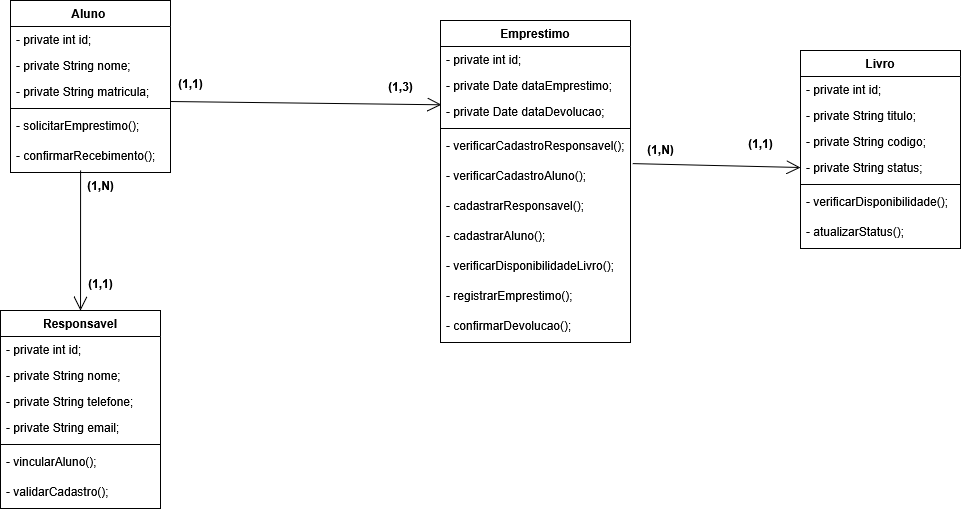

The diagram above was exported from draw.io. Its source (the exported page's mxGraphModel, read from the mxfile embedded in the PNG):
<mxGraphModel dx="973" dy="803" grid="1" gridSize="10" guides="1" tooltips="1" connect="1" arrows="1" fold="1" page="1" pageScale="1" pageWidth="4681" pageHeight="3300" math="0" shadow="0">
  <root>
    <mxCell id="0" />
    <mxCell id="1" parent="0" />
    <mxCell id="MhBJuxmxlywfIa1SyN2u-13" parent="1" style="swimlane;fontStyle=1;align=center;verticalAlign=top;childLayout=stackLayout;horizontal=1;startSize=26;horizontalStack=0;resizeParent=1;resizeParentMax=0;resizeLast=0;collapsible=1;marginBottom=0;whiteSpace=wrap;html=1;" value="Aluno&amp;nbsp;" vertex="1">
      <mxGeometry height="172" width="160" x="50" y="20" as="geometry" />
    </mxCell>
    <mxCell id="MhBJuxmxlywfIa1SyN2u-14" parent="MhBJuxmxlywfIa1SyN2u-13" style="text;strokeColor=none;fillColor=none;align=left;verticalAlign=top;spacingLeft=4;spacingRight=4;overflow=hidden;rotatable=0;points=[[0,0.5],[1,0.5]];portConstraint=eastwest;whiteSpace=wrap;html=1;" value="&lt;div&gt;- private int id;&lt;/div&gt;" vertex="1">
      <mxGeometry height="26" width="160" y="26" as="geometry" />
    </mxCell>
    <mxCell id="MhBJuxmxlywfIa1SyN2u-23" parent="MhBJuxmxlywfIa1SyN2u-13" style="text;strokeColor=none;fillColor=none;align=left;verticalAlign=top;spacingLeft=4;spacingRight=4;overflow=hidden;rotatable=0;points=[[0,0.5],[1,0.5]];portConstraint=eastwest;whiteSpace=wrap;html=1;" value="&lt;div&gt;- private String nome;&lt;/div&gt;&lt;div&gt;&lt;br&gt;&lt;/div&gt;" vertex="1">
      <mxGeometry height="26" width="160" y="52" as="geometry" />
    </mxCell>
    <mxCell id="MhBJuxmxlywfIa1SyN2u-17" parent="MhBJuxmxlywfIa1SyN2u-13" style="text;strokeColor=none;fillColor=none;align=left;verticalAlign=top;spacingLeft=4;spacingRight=4;overflow=hidden;rotatable=0;points=[[0,0.5],[1,0.5]];portConstraint=eastwest;whiteSpace=wrap;html=1;" value="&lt;div&gt;- private String matricula;&lt;/div&gt;&lt;div&gt;&lt;br&gt;&lt;/div&gt;" vertex="1">
      <mxGeometry height="26" width="160" y="78" as="geometry" />
    </mxCell>
    <mxCell id="MhBJuxmxlywfIa1SyN2u-15" parent="MhBJuxmxlywfIa1SyN2u-13" style="line;strokeWidth=1;fillColor=none;align=left;verticalAlign=middle;spacingTop=-1;spacingLeft=3;spacingRight=3;rotatable=0;labelPosition=right;points=[];portConstraint=eastwest;strokeColor=inherit;" value="" vertex="1">
      <mxGeometry height="8" width="160" y="104" as="geometry" />
    </mxCell>
    <mxCell id="MhBJuxmxlywfIa1SyN2u-16" parent="MhBJuxmxlywfIa1SyN2u-13" style="text;strokeColor=none;fillColor=none;align=left;verticalAlign=top;spacingLeft=4;spacingRight=4;overflow=hidden;rotatable=0;points=[[0,0.5],[1,0.5]];portConstraint=eastwest;whiteSpace=wrap;html=1;" value="&lt;div&gt;- solicitarEmprestimo();&lt;/div&gt;&lt;div&gt;&lt;br&gt;&lt;/div&gt;" vertex="1">
      <mxGeometry height="30" width="160" y="112" as="geometry" />
    </mxCell>
    <mxCell id="MhBJuxmxlywfIa1SyN2u-25" parent="MhBJuxmxlywfIa1SyN2u-13" style="text;strokeColor=none;fillColor=none;align=left;verticalAlign=top;spacingLeft=4;spacingRight=4;overflow=hidden;rotatable=0;points=[[0,0.5],[1,0.5]];portConstraint=eastwest;whiteSpace=wrap;html=1;" value="&lt;div&gt;- confirmarRecebimento();&lt;/div&gt;&lt;div&gt;&lt;br&gt;&lt;/div&gt;" vertex="1">
      <mxGeometry height="30" width="160" y="142" as="geometry" />
    </mxCell>
    <mxCell id="MhBJuxmxlywfIa1SyN2u-26" parent="1" style="swimlane;fontStyle=1;align=center;verticalAlign=top;childLayout=stackLayout;horizontal=1;startSize=26;horizontalStack=0;resizeParent=1;resizeParentMax=0;resizeLast=0;collapsible=1;marginBottom=0;whiteSpace=wrap;html=1;" value="&lt;div&gt;Livro&lt;/div&gt;&lt;div&gt;&lt;br&gt;&lt;/div&gt;" vertex="1">
      <mxGeometry height="198" width="160" x="840" y="70" as="geometry" />
    </mxCell>
    <mxCell id="MhBJuxmxlywfIa1SyN2u-27" parent="MhBJuxmxlywfIa1SyN2u-26" style="text;strokeColor=none;fillColor=none;align=left;verticalAlign=top;spacingLeft=4;spacingRight=4;overflow=hidden;rotatable=0;points=[[0,0.5],[1,0.5]];portConstraint=eastwest;whiteSpace=wrap;html=1;" value="&lt;div&gt;- private int id;&lt;/div&gt;&lt;div&gt;&lt;br&gt;&lt;/div&gt;" vertex="1">
      <mxGeometry height="26" width="160" y="26" as="geometry" />
    </mxCell>
    <mxCell id="MhBJuxmxlywfIa1SyN2u-28" parent="MhBJuxmxlywfIa1SyN2u-26" style="text;strokeColor=none;fillColor=none;align=left;verticalAlign=top;spacingLeft=4;spacingRight=4;overflow=hidden;rotatable=0;points=[[0,0.5],[1,0.5]];portConstraint=eastwest;whiteSpace=wrap;html=1;" value="&lt;div&gt;&lt;div&gt;- private String titulo;&lt;/div&gt;&lt;/div&gt;" vertex="1">
      <mxGeometry height="26" width="160" y="52" as="geometry" />
    </mxCell>
    <mxCell id="MhBJuxmxlywfIa1SyN2u-29" parent="MhBJuxmxlywfIa1SyN2u-26" style="text;strokeColor=none;fillColor=none;align=left;verticalAlign=top;spacingLeft=4;spacingRight=4;overflow=hidden;rotatable=0;points=[[0,0.5],[1,0.5]];portConstraint=eastwest;whiteSpace=wrap;html=1;" value="&lt;div&gt;&lt;div&gt;- private String codigo;&lt;/div&gt;&lt;/div&gt;" vertex="1">
      <mxGeometry height="26" width="160" y="78" as="geometry" />
    </mxCell>
    <mxCell id="MhBJuxmxlywfIa1SyN2u-33" parent="MhBJuxmxlywfIa1SyN2u-26" style="text;strokeColor=none;fillColor=none;align=left;verticalAlign=top;spacingLeft=4;spacingRight=4;overflow=hidden;rotatable=0;points=[[0,0.5],[1,0.5]];portConstraint=eastwest;whiteSpace=wrap;html=1;" value="&lt;div&gt;- private String status;&lt;/div&gt;&lt;div&gt;&lt;br&gt;&lt;/div&gt;" vertex="1">
      <mxGeometry height="26" width="160" y="104" as="geometry" />
    </mxCell>
    <mxCell id="MhBJuxmxlywfIa1SyN2u-30" parent="MhBJuxmxlywfIa1SyN2u-26" style="line;strokeWidth=1;fillColor=none;align=left;verticalAlign=middle;spacingTop=-1;spacingLeft=3;spacingRight=3;rotatable=0;labelPosition=right;points=[];portConstraint=eastwest;strokeColor=inherit;" value="" vertex="1">
      <mxGeometry height="8" width="160" y="130" as="geometry" />
    </mxCell>
    <mxCell id="MhBJuxmxlywfIa1SyN2u-31" parent="MhBJuxmxlywfIa1SyN2u-26" style="text;strokeColor=none;fillColor=none;align=left;verticalAlign=top;spacingLeft=4;spacingRight=4;overflow=hidden;rotatable=0;points=[[0,0.5],[1,0.5]];portConstraint=eastwest;whiteSpace=wrap;html=1;" value="&lt;div&gt;&lt;div&gt;- verificarDisponibilidade();&lt;/div&gt;&lt;/div&gt;" vertex="1">
      <mxGeometry height="30" width="160" y="138" as="geometry" />
    </mxCell>
    <mxCell id="MhBJuxmxlywfIa1SyN2u-32" parent="MhBJuxmxlywfIa1SyN2u-26" style="text;strokeColor=none;fillColor=none;align=left;verticalAlign=top;spacingLeft=4;spacingRight=4;overflow=hidden;rotatable=0;points=[[0,0.5],[1,0.5]];portConstraint=eastwest;whiteSpace=wrap;html=1;" value="&lt;div&gt;&lt;div&gt;- atualizarStatus();&lt;/div&gt;&lt;/div&gt;" vertex="1">
      <mxGeometry height="30" width="160" y="168" as="geometry" />
    </mxCell>
    <mxCell id="MhBJuxmxlywfIa1SyN2u-34" parent="1" style="swimlane;fontStyle=1;align=center;verticalAlign=top;childLayout=stackLayout;horizontal=1;startSize=26;horizontalStack=0;resizeParent=1;resizeParentMax=0;resizeLast=0;collapsible=1;marginBottom=0;whiteSpace=wrap;html=1;" value="&lt;div&gt;Responsavel&lt;/div&gt;" vertex="1">
      <mxGeometry height="198" width="160" x="40" y="330" as="geometry" />
    </mxCell>
    <mxCell id="MhBJuxmxlywfIa1SyN2u-35" parent="MhBJuxmxlywfIa1SyN2u-34" style="text;strokeColor=none;fillColor=none;align=left;verticalAlign=top;spacingLeft=4;spacingRight=4;overflow=hidden;rotatable=0;points=[[0,0.5],[1,0.5]];portConstraint=eastwest;whiteSpace=wrap;html=1;" value="&lt;div&gt;- private int id;&lt;/div&gt;" vertex="1">
      <mxGeometry height="26" width="160" y="26" as="geometry" />
    </mxCell>
    <mxCell id="MhBJuxmxlywfIa1SyN2u-36" parent="MhBJuxmxlywfIa1SyN2u-34" style="text;strokeColor=none;fillColor=none;align=left;verticalAlign=top;spacingLeft=4;spacingRight=4;overflow=hidden;rotatable=0;points=[[0,0.5],[1,0.5]];portConstraint=eastwest;whiteSpace=wrap;html=1;" value="&lt;div&gt;- private String nome;&lt;/div&gt;&lt;div&gt;&lt;br&gt;&lt;/div&gt;" vertex="1">
      <mxGeometry height="26" width="160" y="52" as="geometry" />
    </mxCell>
    <mxCell id="MhBJuxmxlywfIa1SyN2u-37" parent="MhBJuxmxlywfIa1SyN2u-34" style="text;strokeColor=none;fillColor=none;align=left;verticalAlign=top;spacingLeft=4;spacingRight=4;overflow=hidden;rotatable=0;points=[[0,0.5],[1,0.5]];portConstraint=eastwest;whiteSpace=wrap;html=1;" value="&lt;div&gt;&lt;div&gt;- private String telefone;&lt;/div&gt;&lt;/div&gt;" vertex="1">
      <mxGeometry height="26" width="160" y="78" as="geometry" />
    </mxCell>
    <mxCell id="MhBJuxmxlywfIa1SyN2u-41" parent="MhBJuxmxlywfIa1SyN2u-34" style="text;strokeColor=none;fillColor=none;align=left;verticalAlign=top;spacingLeft=4;spacingRight=4;overflow=hidden;rotatable=0;points=[[0,0.5],[1,0.5]];portConstraint=eastwest;whiteSpace=wrap;html=1;" value="&lt;div&gt;&lt;div&gt;- private String email;&lt;/div&gt;&lt;/div&gt;" vertex="1">
      <mxGeometry height="26" width="160" y="104" as="geometry" />
    </mxCell>
    <mxCell id="MhBJuxmxlywfIa1SyN2u-38" parent="MhBJuxmxlywfIa1SyN2u-34" style="line;strokeWidth=1;fillColor=none;align=left;verticalAlign=middle;spacingTop=-1;spacingLeft=3;spacingRight=3;rotatable=0;labelPosition=right;points=[];portConstraint=eastwest;strokeColor=inherit;" value="" vertex="1">
      <mxGeometry height="8" width="160" y="130" as="geometry" />
    </mxCell>
    <mxCell id="MhBJuxmxlywfIa1SyN2u-39" parent="MhBJuxmxlywfIa1SyN2u-34" style="text;strokeColor=none;fillColor=none;align=left;verticalAlign=top;spacingLeft=4;spacingRight=4;overflow=hidden;rotatable=0;points=[[0,0.5],[1,0.5]];portConstraint=eastwest;whiteSpace=wrap;html=1;" value="&lt;div&gt;&lt;div&gt;- vincularAluno();&lt;/div&gt;&lt;/div&gt;" vertex="1">
      <mxGeometry height="30" width="160" y="138" as="geometry" />
    </mxCell>
    <mxCell id="MhBJuxmxlywfIa1SyN2u-40" parent="MhBJuxmxlywfIa1SyN2u-34" style="text;strokeColor=none;fillColor=none;align=left;verticalAlign=top;spacingLeft=4;spacingRight=4;overflow=hidden;rotatable=0;points=[[0,0.5],[1,0.5]];portConstraint=eastwest;whiteSpace=wrap;html=1;" value="&lt;div&gt;&lt;div&gt;- validarCadastro();&lt;/div&gt;&lt;/div&gt;" vertex="1">
      <mxGeometry height="30" width="160" y="168" as="geometry" />
    </mxCell>
    <mxCell id="MhBJuxmxlywfIa1SyN2u-42" edge="1" parent="1" source="MhBJuxmxlywfIa1SyN2u-25" style="endArrow=open;endFill=1;endSize=12;html=1;rounded=0;exitX=0.438;exitY=0.933;exitDx=0;exitDy=0;exitPerimeter=0;" target="MhBJuxmxlywfIa1SyN2u-34" value="">
      <mxGeometry relative="1" width="160" as="geometry">
        <mxPoint x="310" y="300" as="sourcePoint" />
        <mxPoint x="470" y="300" as="targetPoint" />
      </mxGeometry>
    </mxCell>
    <mxCell id="MhBJuxmxlywfIa1SyN2u-43" parent="1" style="text;align=center;fontStyle=1;verticalAlign=middle;spacingLeft=3;spacingRight=3;strokeColor=none;rotatable=0;points=[[0,0.5],[1,0.5]];portConstraint=eastwest;html=1;" value="(1,1)" vertex="1">
      <mxGeometry height="26" width="80" x="100" y="290" as="geometry" />
    </mxCell>
    <mxCell id="MhBJuxmxlywfIa1SyN2u-44" parent="1" style="text;align=center;fontStyle=1;verticalAlign=middle;spacingLeft=3;spacingRight=3;strokeColor=none;rotatable=0;points=[[0,0.5],[1,0.5]];portConstraint=eastwest;html=1;" value="(1,N)" vertex="1">
      <mxGeometry height="26" width="80" x="100" y="192" as="geometry" />
    </mxCell>
    <mxCell id="MhBJuxmxlywfIa1SyN2u-45" parent="1" style="swimlane;fontStyle=1;align=center;verticalAlign=top;childLayout=stackLayout;horizontal=1;startSize=26;horizontalStack=0;resizeParent=1;resizeParentMax=0;resizeLast=0;collapsible=1;marginBottom=0;whiteSpace=wrap;html=1;" value="&lt;div&gt;Emprestimo&lt;/div&gt;" vertex="1">
      <mxGeometry height="322" width="190" x="480" y="40" as="geometry" />
    </mxCell>
    <mxCell id="MhBJuxmxlywfIa1SyN2u-46" parent="MhBJuxmxlywfIa1SyN2u-45" style="text;strokeColor=none;fillColor=none;align=left;verticalAlign=top;spacingLeft=4;spacingRight=4;overflow=hidden;rotatable=0;points=[[0,0.5],[1,0.5]];portConstraint=eastwest;whiteSpace=wrap;html=1;" value="&lt;div&gt;- private int id;&lt;/div&gt;&lt;div&gt;&lt;br&gt;&lt;/div&gt;" vertex="1">
      <mxGeometry height="26" width="190" y="26" as="geometry" />
    </mxCell>
    <mxCell id="MhBJuxmxlywfIa1SyN2u-47" parent="MhBJuxmxlywfIa1SyN2u-45" style="text;strokeColor=none;fillColor=none;align=left;verticalAlign=top;spacingLeft=4;spacingRight=4;overflow=hidden;rotatable=0;points=[[0,0.5],[1,0.5]];portConstraint=eastwest;whiteSpace=wrap;html=1;" value="&lt;div&gt;- private Date dataEmprestimo;&lt;/div&gt;" vertex="1">
      <mxGeometry height="26" width="190" y="52" as="geometry" />
    </mxCell>
    <mxCell id="MhBJuxmxlywfIa1SyN2u-48" parent="MhBJuxmxlywfIa1SyN2u-45" style="text;strokeColor=none;fillColor=none;align=left;verticalAlign=top;spacingLeft=4;spacingRight=4;overflow=hidden;rotatable=0;points=[[0,0.5],[1,0.5]];portConstraint=eastwest;whiteSpace=wrap;html=1;" value="&lt;div&gt;- private Date dataDevolucao;&lt;/div&gt;&lt;div&gt;&lt;br&gt;&lt;/div&gt;" vertex="1">
      <mxGeometry height="26" width="190" y="78" as="geometry" />
    </mxCell>
    <mxCell id="MhBJuxmxlywfIa1SyN2u-50" parent="MhBJuxmxlywfIa1SyN2u-45" style="line;strokeWidth=1;fillColor=none;align=left;verticalAlign=middle;spacingTop=-1;spacingLeft=3;spacingRight=3;rotatable=0;labelPosition=right;points=[];portConstraint=eastwest;strokeColor=inherit;" value="" vertex="1">
      <mxGeometry height="8" width="190" y="104" as="geometry" />
    </mxCell>
    <mxCell id="MhBJuxmxlywfIa1SyN2u-51" parent="MhBJuxmxlywfIa1SyN2u-45" style="text;strokeColor=none;fillColor=none;align=left;verticalAlign=top;spacingLeft=4;spacingRight=4;overflow=hidden;rotatable=0;points=[[0,0.5],[1,0.5]];portConstraint=eastwest;whiteSpace=wrap;html=1;" value="&lt;div&gt;- verificarCadastroResponsavel();&lt;/div&gt;" vertex="1">
      <mxGeometry height="30" width="190" y="112" as="geometry" />
    </mxCell>
    <mxCell id="MhBJuxmxlywfIa1SyN2u-52" parent="MhBJuxmxlywfIa1SyN2u-45" style="text;strokeColor=none;fillColor=none;align=left;verticalAlign=top;spacingLeft=4;spacingRight=4;overflow=hidden;rotatable=0;points=[[0,0.5],[1,0.5]];portConstraint=eastwest;whiteSpace=wrap;html=1;" value="&lt;div&gt;&lt;div&gt;- verificarCadastroAluno();&lt;/div&gt;&lt;/div&gt;" vertex="1">
      <mxGeometry height="30" width="190" y="142" as="geometry" />
    </mxCell>
    <mxCell id="MhBJuxmxlywfIa1SyN2u-58" parent="MhBJuxmxlywfIa1SyN2u-45" style="text;strokeColor=none;fillColor=none;align=left;verticalAlign=top;spacingLeft=4;spacingRight=4;overflow=hidden;rotatable=0;points=[[0,0.5],[1,0.5]];portConstraint=eastwest;whiteSpace=wrap;html=1;" value="&lt;div&gt;&lt;div&gt;&lt;div&gt;- cadastrarResponsavel();&lt;/div&gt;&lt;/div&gt;&lt;/div&gt;" vertex="1">
      <mxGeometry height="30" width="190" y="172" as="geometry" />
    </mxCell>
    <mxCell id="MhBJuxmxlywfIa1SyN2u-59" parent="MhBJuxmxlywfIa1SyN2u-45" style="text;strokeColor=none;fillColor=none;align=left;verticalAlign=top;spacingLeft=4;spacingRight=4;overflow=hidden;rotatable=0;points=[[0,0.5],[1,0.5]];portConstraint=eastwest;whiteSpace=wrap;html=1;" value="&lt;div&gt;- cadastrarAluno();&lt;/div&gt;&lt;div&gt;&lt;br&gt;&lt;/div&gt;" vertex="1">
      <mxGeometry height="30" width="190" y="202" as="geometry" />
    </mxCell>
    <mxCell id="MhBJuxmxlywfIa1SyN2u-55" parent="MhBJuxmxlywfIa1SyN2u-45" style="text;strokeColor=none;fillColor=none;align=left;verticalAlign=top;spacingLeft=4;spacingRight=4;overflow=hidden;rotatable=0;points=[[0,0.5],[1,0.5]];portConstraint=eastwest;whiteSpace=wrap;html=1;" value="&lt;div&gt;- verificarDisponibilidadeLivro();&lt;/div&gt;&lt;div&gt;&lt;br&gt;&lt;/div&gt;" vertex="1">
      <mxGeometry height="30" width="190" y="232" as="geometry" />
    </mxCell>
    <mxCell id="MhBJuxmxlywfIa1SyN2u-56" parent="MhBJuxmxlywfIa1SyN2u-45" style="text;strokeColor=none;fillColor=none;align=left;verticalAlign=top;spacingLeft=4;spacingRight=4;overflow=hidden;rotatable=0;points=[[0,0.5],[1,0.5]];portConstraint=eastwest;whiteSpace=wrap;html=1;" value="&lt;div&gt;&lt;div&gt;- registrarEmprestimo();&lt;/div&gt;&lt;/div&gt;" vertex="1">
      <mxGeometry height="30" width="190" y="262" as="geometry" />
    </mxCell>
    <mxCell id="MhBJuxmxlywfIa1SyN2u-57" parent="MhBJuxmxlywfIa1SyN2u-45" style="text;strokeColor=none;fillColor=none;align=left;verticalAlign=top;spacingLeft=4;spacingRight=4;overflow=hidden;rotatable=0;points=[[0,0.5],[1,0.5]];portConstraint=eastwest;whiteSpace=wrap;html=1;" value="&lt;div&gt;- confirmarDevolucao();&lt;/div&gt;&lt;div&gt;&lt;br&gt;&lt;/div&gt;" vertex="1">
      <mxGeometry height="30" width="190" y="292" as="geometry" />
    </mxCell>
    <mxCell id="MhBJuxmxlywfIa1SyN2u-60" edge="1" parent="1" style="endArrow=open;endFill=1;endSize=12;html=1;rounded=0;entryX=0.005;entryY=0.242;entryDx=0;entryDy=0;entryPerimeter=0;" target="MhBJuxmxlywfIa1SyN2u-48" value="">
      <mxGeometry relative="1" width="160" as="geometry">
        <mxPoint x="210" y="121.01" as="sourcePoint" />
        <mxPoint x="435.28999999999996" y="120.00000000000001" as="targetPoint" />
      </mxGeometry>
    </mxCell>
    <mxCell id="MhBJuxmxlywfIa1SyN2u-61" edge="1" parent="1" source="MhBJuxmxlywfIa1SyN2u-52" style="endArrow=open;endFill=1;endSize=12;html=1;rounded=0;exitX=1.012;exitY=0.037;exitDx=0;exitDy=0;exitPerimeter=0;entryX=0;entryY=0.5;entryDx=0;entryDy=0;" target="MhBJuxmxlywfIa1SyN2u-33" value="">
      <mxGeometry relative="1" width="160" as="geometry">
        <mxPoint x="559.5" y="370" as="sourcePoint" />
        <mxPoint x="560" y="480" as="targetPoint" />
      </mxGeometry>
    </mxCell>
    <mxCell id="MhBJuxmxlywfIa1SyN2u-62" parent="1" style="text;align=center;fontStyle=1;verticalAlign=middle;spacingLeft=3;spacingRight=3;strokeColor=none;rotatable=0;points=[[0,0.5],[1,0.5]];portConstraint=eastwest;html=1;" value="(1,3)" vertex="1">
      <mxGeometry height="26" width="80" x="400" y="93" as="geometry" />
    </mxCell>
    <mxCell id="MhBJuxmxlywfIa1SyN2u-63" parent="1" style="text;align=center;fontStyle=1;verticalAlign=middle;spacingLeft=3;spacingRight=3;strokeColor=none;rotatable=0;points=[[0,0.5],[1,0.5]];portConstraint=eastwest;html=1;" value="(1,1)" vertex="1">
      <mxGeometry height="26" width="80" x="190" y="90" as="geometry" />
    </mxCell>
    <mxCell id="MhBJuxmxlywfIa1SyN2u-64" parent="1" style="text;align=center;fontStyle=1;verticalAlign=middle;spacingLeft=3;spacingRight=3;strokeColor=none;rotatable=0;points=[[0,0.5],[1,0.5]];portConstraint=eastwest;html=1;" value="(1,1)" vertex="1">
      <mxGeometry height="26" width="80" x="760" y="150" as="geometry" />
    </mxCell>
    <mxCell id="MhBJuxmxlywfIa1SyN2u-65" parent="1" style="text;align=center;fontStyle=1;verticalAlign=middle;spacingLeft=3;spacingRight=3;strokeColor=none;rotatable=0;points=[[0,0.5],[1,0.5]];portConstraint=eastwest;html=1;" value="(1,N)" vertex="1">
      <mxGeometry height="26" width="80" x="660" y="156" as="geometry" />
    </mxCell>
  </root>
</mxGraphModel>